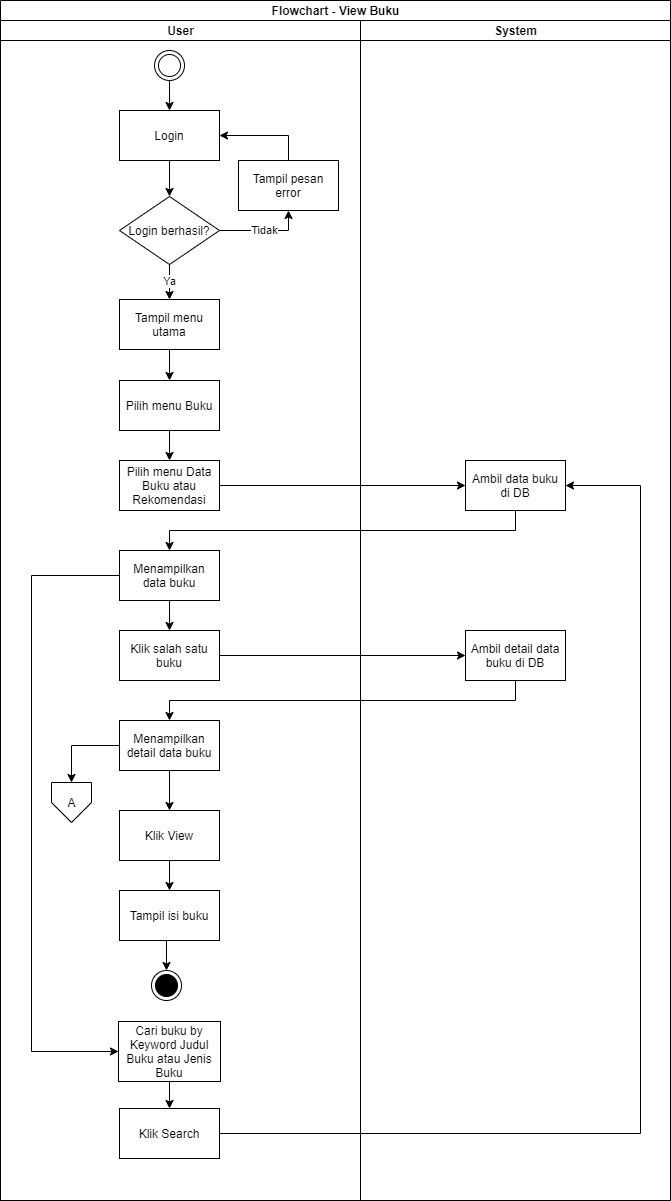

The diagram above was exported from draw.io. Its source (the exported page's mxGraphModel, read from the mxfile embedded in the PNG):
<mxGraphModel dx="782" dy="497" grid="1" gridSize="10" guides="1" tooltips="1" connect="1" arrows="1" fold="1" page="1" pageScale="1" pageWidth="850" pageHeight="1100" math="0" shadow="0">
  <root>
    <mxCell id="0" />
    <mxCell id="1" parent="0" />
    <mxCell id="Ows6caHiqe_HDoGz5jKu-1" value="Flowchart - View Buku" style="swimlane;html=1;childLayout=stackLayout;resizeParent=1;resizeParentMax=0;startSize=20;" parent="1" vertex="1">
      <mxGeometry x="100" y="40" width="670" height="1200" as="geometry" />
    </mxCell>
    <mxCell id="Ows6caHiqe_HDoGz5jKu-2" value="User" style="swimlane;html=1;startSize=20;" parent="Ows6caHiqe_HDoGz5jKu-1" vertex="1">
      <mxGeometry y="20" width="360" height="1180" as="geometry" />
    </mxCell>
    <mxCell id="Ows6caHiqe_HDoGz5jKu-10" style="edgeStyle=orthogonalEdgeStyle;rounded=0;orthogonalLoop=1;jettySize=auto;html=1;exitX=0.5;exitY=1;exitDx=0;exitDy=0;" parent="Ows6caHiqe_HDoGz5jKu-2" source="Ows6caHiqe_HDoGz5jKu-8" target="Ows6caHiqe_HDoGz5jKu-9" edge="1">
      <mxGeometry relative="1" as="geometry" />
    </mxCell>
    <mxCell id="Ows6caHiqe_HDoGz5jKu-22" value="Tidak" style="edgeStyle=orthogonalEdgeStyle;rounded=0;orthogonalLoop=1;jettySize=auto;html=1;exitX=1;exitY=0.5;exitDx=0;exitDy=0;exitPerimeter=0;entryX=0.5;entryY=1;entryDx=0;entryDy=0;" parent="Ows6caHiqe_HDoGz5jKu-2" source="Ows6caHiqe_HDoGz5jKu-11" target="Ows6caHiqe_HDoGz5jKu-21" edge="1">
      <mxGeometry relative="1" as="geometry">
        <mxPoint x="298" y="250" as="targetPoint" />
      </mxGeometry>
    </mxCell>
    <mxCell id="Ows6caHiqe_HDoGz5jKu-25" value="Ya" style="edgeStyle=orthogonalEdgeStyle;rounded=0;orthogonalLoop=1;jettySize=auto;html=1;exitX=0.5;exitY=1;exitDx=0;exitDy=0;exitPerimeter=0;" parent="Ows6caHiqe_HDoGz5jKu-2" source="Ows6caHiqe_HDoGz5jKu-11" target="Ows6caHiqe_HDoGz5jKu-24" edge="1">
      <mxGeometry relative="1" as="geometry" />
    </mxCell>
    <mxCell id="Ows6caHiqe_HDoGz5jKu-41" value="A" style="verticalLabelPosition=middle;verticalAlign=middle;html=1;shape=offPageConnector;rounded=0;size=0.5;labelPosition=center;align=center;" parent="Ows6caHiqe_HDoGz5jKu-2" vertex="1">
      <mxGeometry x="51" y="762" width="40" height="40" as="geometry" />
    </mxCell>
    <mxCell id="Ows6caHiqe_HDoGz5jKu-5" value="" style="ellipse;html=1;shape=endState;fillColor=#000000;" parent="Ows6caHiqe_HDoGz5jKu-2" vertex="1">
      <mxGeometry x="151" y="950" width="30" height="30" as="geometry" />
    </mxCell>
    <mxCell id="Ows6caHiqe_HDoGz5jKu-34" value="Klik salah satu buku" style="html=1;dashed=0;whitespace=wrap;whiteSpace=wrap;" parent="Ows6caHiqe_HDoGz5jKu-2" vertex="1">
      <mxGeometry x="118.99668701171873" y="609.9966564941406" width="100" height="50" as="geometry" />
    </mxCell>
    <mxCell id="Ows6caHiqe_HDoGz5jKu-11" value="Login berhasil?" style="strokeWidth=1;html=1;shape=mxgraph.flowchart.decision;whiteSpace=wrap;" parent="Ows6caHiqe_HDoGz5jKu-2" vertex="1">
      <mxGeometry x="118.99668701171879" y="175.9966564941406" width="100" height="68" as="geometry" />
    </mxCell>
    <mxCell id="Ows6caHiqe_HDoGz5jKu-8" value="" style="ellipse;shape=doubleEllipse;html=1;dashed=0;whitespace=wrap;aspect=fixed;" parent="Ows6caHiqe_HDoGz5jKu-2" vertex="1">
      <mxGeometry x="154" y="30" width="30" height="30" as="geometry" />
    </mxCell>
    <mxCell id="Ows6caHiqe_HDoGz5jKu-13" style="edgeStyle=orthogonalEdgeStyle;rounded=0;orthogonalLoop=1;jettySize=auto;html=1;exitX=0.5;exitY=1;exitDx=0;exitDy=0;" parent="Ows6caHiqe_HDoGz5jKu-2" source="Ows6caHiqe_HDoGz5jKu-9" target="Ows6caHiqe_HDoGz5jKu-11" edge="1">
      <mxGeometry relative="1" as="geometry" />
    </mxCell>
    <mxCell id="Ows6caHiqe_HDoGz5jKu-9" value="Login" style="html=1;dashed=0;whitespace=wrap;whiteSpace=wrap;" parent="Ows6caHiqe_HDoGz5jKu-2" vertex="1">
      <mxGeometry x="118.99668701171873" y="89.99665649414061" width="100" height="50" as="geometry" />
    </mxCell>
    <mxCell id="Ows6caHiqe_HDoGz5jKu-23" style="edgeStyle=orthogonalEdgeStyle;rounded=0;orthogonalLoop=1;jettySize=auto;html=1;exitX=0.5;exitY=0;exitDx=0;exitDy=0;" parent="Ows6caHiqe_HDoGz5jKu-2" source="Ows6caHiqe_HDoGz5jKu-21" target="Ows6caHiqe_HDoGz5jKu-9" edge="1">
      <mxGeometry relative="1" as="geometry">
        <mxPoint x="328" y="80" as="sourcePoint" />
      </mxGeometry>
    </mxCell>
    <mxCell id="Ows6caHiqe_HDoGz5jKu-27" value="" style="edgeStyle=orthogonalEdgeStyle;rounded=0;orthogonalLoop=1;jettySize=auto;html=1;" parent="Ows6caHiqe_HDoGz5jKu-2" source="Ows6caHiqe_HDoGz5jKu-24" target="Ows6caHiqe_HDoGz5jKu-26" edge="1">
      <mxGeometry relative="1" as="geometry" />
    </mxCell>
    <mxCell id="Ows6caHiqe_HDoGz5jKu-24" value="Tampil menu utama" style="html=1;dashed=0;whitespace=wrap;whiteSpace=wrap;" parent="Ows6caHiqe_HDoGz5jKu-2" vertex="1">
      <mxGeometry x="118.99668701171873" y="278.9966564941406" width="100" height="50" as="geometry" />
    </mxCell>
    <mxCell id="Ows6caHiqe_HDoGz5jKu-29" value="" style="edgeStyle=orthogonalEdgeStyle;rounded=0;orthogonalLoop=1;jettySize=auto;html=1;" parent="Ows6caHiqe_HDoGz5jKu-2" source="Ows6caHiqe_HDoGz5jKu-26" target="Ows6caHiqe_HDoGz5jKu-28" edge="1">
      <mxGeometry relative="1" as="geometry" />
    </mxCell>
    <mxCell id="Ows6caHiqe_HDoGz5jKu-26" value="Pilih menu Buku" style="html=1;dashed=0;whitespace=wrap;whiteSpace=wrap;" parent="Ows6caHiqe_HDoGz5jKu-2" vertex="1">
      <mxGeometry x="118.99668701171873" y="359.9966564941406" width="100" height="50" as="geometry" />
    </mxCell>
    <mxCell id="Ows6caHiqe_HDoGz5jKu-28" value="Pilih menu Data Buku atau Rekomendasi" style="html=1;dashed=0;whitespace=wrap;whiteSpace=wrap;" parent="Ows6caHiqe_HDoGz5jKu-2" vertex="1">
      <mxGeometry x="118.99668701171873" y="439.99665649414055" width="100" height="50" as="geometry" />
    </mxCell>
    <mxCell id="Ows6caHiqe_HDoGz5jKu-35" value="" style="edgeStyle=orthogonalEdgeStyle;rounded=0;orthogonalLoop=1;jettySize=auto;html=1;" parent="Ows6caHiqe_HDoGz5jKu-2" source="Ows6caHiqe_HDoGz5jKu-32" target="Ows6caHiqe_HDoGz5jKu-34" edge="1">
      <mxGeometry relative="1" as="geometry" />
    </mxCell>
    <mxCell id="Ows6caHiqe_HDoGz5jKu-50" style="edgeStyle=orthogonalEdgeStyle;rounded=0;orthogonalLoop=1;jettySize=auto;html=1;exitX=0;exitY=0.5;exitDx=0;exitDy=0;entryX=0;entryY=0.5;entryDx=0;entryDy=0;" parent="Ows6caHiqe_HDoGz5jKu-2" source="Ows6caHiqe_HDoGz5jKu-32" target="Ows6caHiqe_HDoGz5jKu-48" edge="1">
      <mxGeometry relative="1" as="geometry">
        <mxPoint x="111" y="985" as="targetPoint" />
        <Array as="points">
          <mxPoint x="31" y="555" />
          <mxPoint x="31" y="1031" />
        </Array>
      </mxGeometry>
    </mxCell>
    <mxCell id="Ows6caHiqe_HDoGz5jKu-32" value="Menampilkan data buku" style="html=1;dashed=0;whitespace=wrap;whiteSpace=wrap;" parent="Ows6caHiqe_HDoGz5jKu-2" vertex="1">
      <mxGeometry x="118.99668701171873" y="529.9966564941406" width="100" height="50" as="geometry" />
    </mxCell>
    <mxCell id="Ows6caHiqe_HDoGz5jKu-43" style="edgeStyle=orthogonalEdgeStyle;rounded=0;orthogonalLoop=1;jettySize=auto;html=1;exitX=0;exitY=0.5;exitDx=0;exitDy=0;entryX=0.5;entryY=0;entryDx=0;entryDy=0;" parent="Ows6caHiqe_HDoGz5jKu-2" source="Ows6caHiqe_HDoGz5jKu-38" target="Ows6caHiqe_HDoGz5jKu-41" edge="1">
      <mxGeometry relative="1" as="geometry" />
    </mxCell>
    <mxCell id="Ows6caHiqe_HDoGz5jKu-45" value="" style="edgeStyle=orthogonalEdgeStyle;rounded=0;orthogonalLoop=1;jettySize=auto;html=1;" parent="Ows6caHiqe_HDoGz5jKu-2" source="Ows6caHiqe_HDoGz5jKu-38" target="Ows6caHiqe_HDoGz5jKu-44" edge="1">
      <mxGeometry relative="1" as="geometry" />
    </mxCell>
    <mxCell id="Ows6caHiqe_HDoGz5jKu-38" value="Menampilkan detail data buku" style="html=1;dashed=0;whitespace=wrap;whiteSpace=wrap;" parent="Ows6caHiqe_HDoGz5jKu-2" vertex="1">
      <mxGeometry x="118.99668701171873" y="699.9966564941406" width="100" height="50" as="geometry" />
    </mxCell>
    <mxCell id="Ows6caHiqe_HDoGz5jKu-47" value="" style="edgeStyle=orthogonalEdgeStyle;rounded=0;orthogonalLoop=1;jettySize=auto;html=1;" parent="Ows6caHiqe_HDoGz5jKu-2" source="Ows6caHiqe_HDoGz5jKu-44" target="Ows6caHiqe_HDoGz5jKu-46" edge="1">
      <mxGeometry relative="1" as="geometry" />
    </mxCell>
    <mxCell id="Ows6caHiqe_HDoGz5jKu-44" value="Klik View" style="html=1;dashed=0;whitespace=wrap;whiteSpace=wrap;" parent="Ows6caHiqe_HDoGz5jKu-2" vertex="1">
      <mxGeometry x="118.99668701171873" y="789.9966564941406" width="100" height="50" as="geometry" />
    </mxCell>
    <mxCell id="Ows6caHiqe_HDoGz5jKu-55" style="edgeStyle=orthogonalEdgeStyle;rounded=0;orthogonalLoop=1;jettySize=auto;html=1;exitX=0.5;exitY=1;exitDx=0;exitDy=0;entryX=0.5;entryY=0;entryDx=0;entryDy=0;" parent="Ows6caHiqe_HDoGz5jKu-2" source="Ows6caHiqe_HDoGz5jKu-46" target="Ows6caHiqe_HDoGz5jKu-5" edge="1">
      <mxGeometry relative="1" as="geometry" />
    </mxCell>
    <mxCell id="Ows6caHiqe_HDoGz5jKu-46" value="Tampil isi buku" style="html=1;dashed=0;whitespace=wrap;whiteSpace=wrap;" parent="Ows6caHiqe_HDoGz5jKu-2" vertex="1">
      <mxGeometry x="118.99668701171873" y="869.9966564941406" width="100" height="50" as="geometry" />
    </mxCell>
    <mxCell id="Ows6caHiqe_HDoGz5jKu-52" style="edgeStyle=orthogonalEdgeStyle;rounded=0;orthogonalLoop=1;jettySize=auto;html=1;exitX=0.5;exitY=1;exitDx=0;exitDy=0;" parent="Ows6caHiqe_HDoGz5jKu-2" source="Ows6caHiqe_HDoGz5jKu-48" target="Ows6caHiqe_HDoGz5jKu-51" edge="1">
      <mxGeometry relative="1" as="geometry" />
    </mxCell>
    <mxCell id="Ows6caHiqe_HDoGz5jKu-48" value="Cari buku by Keyword Judul Buku atau Jenis Buku" style="html=1;dashed=0;whitespace=wrap;whiteSpace=wrap;" parent="Ows6caHiqe_HDoGz5jKu-2" vertex="1">
      <mxGeometry x="118" y="1001" width="102" height="60" as="geometry" />
    </mxCell>
    <mxCell id="Ows6caHiqe_HDoGz5jKu-51" value="Klik Search" style="html=1;dashed=0;whitespace=wrap;whiteSpace=wrap;" parent="Ows6caHiqe_HDoGz5jKu-2" vertex="1">
      <mxGeometry x="118.99668701171873" y="1087.9966564941406" width="100" height="50" as="geometry" />
    </mxCell>
    <mxCell id="Ows6caHiqe_HDoGz5jKu-21" value="Tampil pesan error" style="html=1;dashed=0;whitespace=wrap;whiteSpace=wrap;" parent="Ows6caHiqe_HDoGz5jKu-2" vertex="1">
      <mxGeometry x="237.99668701171873" y="139.9966564941406" width="100" height="50" as="geometry" />
    </mxCell>
    <mxCell id="Ows6caHiqe_HDoGz5jKu-3" value="System" style="swimlane;html=1;startSize=20;" parent="Ows6caHiqe_HDoGz5jKu-1" vertex="1">
      <mxGeometry x="360" y="20" width="310" height="1180" as="geometry" />
    </mxCell>
    <mxCell id="Ows6caHiqe_HDoGz5jKu-30" value="Ambil data buku di DB" style="html=1;dashed=0;whitespace=wrap;whiteSpace=wrap;" parent="Ows6caHiqe_HDoGz5jKu-3" vertex="1">
      <mxGeometry x="104.99668701171873" y="439.99665649414055" width="100" height="50" as="geometry" />
    </mxCell>
    <mxCell id="Ows6caHiqe_HDoGz5jKu-36" value="Ambil detail data buku di DB" style="html=1;dashed=0;whitespace=wrap;whiteSpace=wrap;" parent="Ows6caHiqe_HDoGz5jKu-3" vertex="1">
      <mxGeometry x="104.99668701171873" y="609.9966564941406" width="100" height="50" as="geometry" />
    </mxCell>
    <mxCell id="Ows6caHiqe_HDoGz5jKu-31" value="" style="edgeStyle=orthogonalEdgeStyle;rounded=0;orthogonalLoop=1;jettySize=auto;html=1;" parent="Ows6caHiqe_HDoGz5jKu-1" source="Ows6caHiqe_HDoGz5jKu-28" target="Ows6caHiqe_HDoGz5jKu-30" edge="1">
      <mxGeometry relative="1" as="geometry" />
    </mxCell>
    <mxCell id="Ows6caHiqe_HDoGz5jKu-33" value="" style="edgeStyle=orthogonalEdgeStyle;rounded=0;orthogonalLoop=1;jettySize=auto;html=1;exitX=0.5;exitY=1;exitDx=0;exitDy=0;" parent="Ows6caHiqe_HDoGz5jKu-1" source="Ows6caHiqe_HDoGz5jKu-30" target="Ows6caHiqe_HDoGz5jKu-32" edge="1">
      <mxGeometry relative="1" as="geometry" />
    </mxCell>
    <mxCell id="Ows6caHiqe_HDoGz5jKu-37" value="" style="edgeStyle=orthogonalEdgeStyle;rounded=0;orthogonalLoop=1;jettySize=auto;html=1;" parent="Ows6caHiqe_HDoGz5jKu-1" source="Ows6caHiqe_HDoGz5jKu-34" target="Ows6caHiqe_HDoGz5jKu-36" edge="1">
      <mxGeometry relative="1" as="geometry" />
    </mxCell>
    <mxCell id="Ows6caHiqe_HDoGz5jKu-40" style="edgeStyle=orthogonalEdgeStyle;rounded=0;orthogonalLoop=1;jettySize=auto;html=1;exitX=0.5;exitY=1;exitDx=0;exitDy=0;entryX=0.5;entryY=0;entryDx=0;entryDy=0;" parent="Ows6caHiqe_HDoGz5jKu-1" source="Ows6caHiqe_HDoGz5jKu-36" target="Ows6caHiqe_HDoGz5jKu-38" edge="1">
      <mxGeometry relative="1" as="geometry" />
    </mxCell>
    <mxCell id="Ows6caHiqe_HDoGz5jKu-53" style="edgeStyle=orthogonalEdgeStyle;rounded=0;orthogonalLoop=1;jettySize=auto;html=1;exitX=1;exitY=0.5;exitDx=0;exitDy=0;entryX=1;entryY=0.5;entryDx=0;entryDy=0;" parent="Ows6caHiqe_HDoGz5jKu-1" source="Ows6caHiqe_HDoGz5jKu-51" target="Ows6caHiqe_HDoGz5jKu-30" edge="1">
      <mxGeometry relative="1" as="geometry">
        <Array as="points">
          <mxPoint x="640" y="1133" />
          <mxPoint x="640" y="485" />
        </Array>
      </mxGeometry>
    </mxCell>
  </root>
</mxGraphModel>